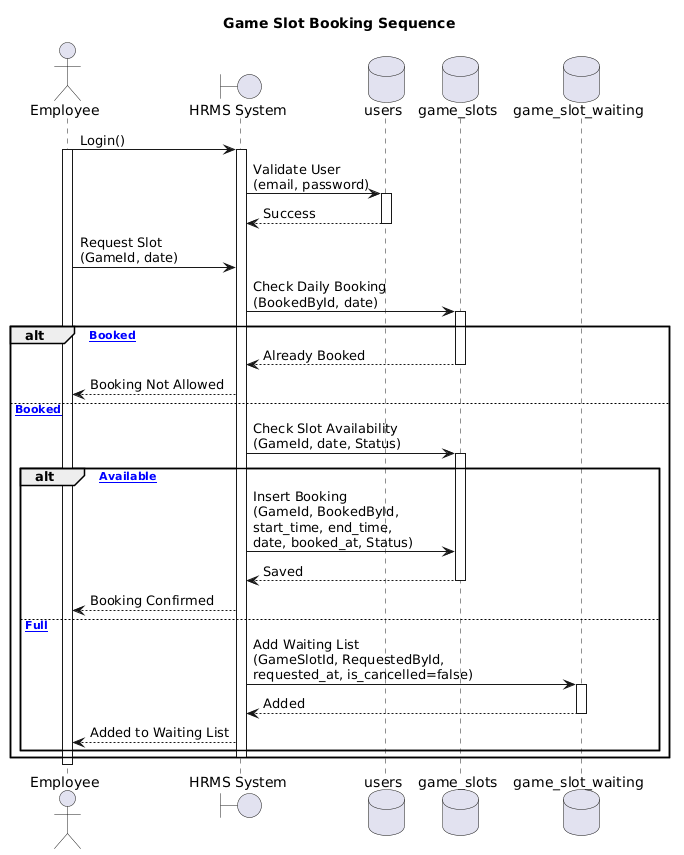

The diagram above was rendered by PlantUML. Its source (embedded in the PNG):
@startuml
title Game Slot Booking Sequence

actor Employee
boundary "HRMS System" as HRMS
database "users" as Users
database "game_slots" as GameSlots
database "game_slot_waiting" as GameSlotWaiting

Employee -> HRMS : Login()
activate Employee
activate HRMS
HRMS -> Users : Validate User\n(email, password)
activate Users
Users --> HRMS : Success
deactivate Users

Employee -> HRMS : Request Slot\n(GameId, date)
HRMS -> GameSlots : Check Daily Booking\n(BookedById, date)
activate GameSlots

alt [Already Booked]
    GameSlots --> HRMS : Already Booked
    deactivate GameSlots
    HRMS --> Employee : Booking Not Allowed

else [Not Booked]
    HRMS -> GameSlots : Check Slot Availability\n(GameId, date, Status)
    activate GameSlots

    alt [Slot Available]
        HRMS -> GameSlots : Insert Booking\n(GameId, BookedById,\nstart_time, end_time,\ndate, booked_at, Status)
        GameSlots --> HRMS : Saved
        deactivate GameSlots
        HRMS --> Employee : Booking Confirmed

    else [Slot Full]
        HRMS -> GameSlotWaiting : Add Waiting List\n(GameSlotId, RequestedById,\nrequested_at, is_cancelled=false)
        activate GameSlotWaiting
        GameSlotWaiting --> HRMS : Added
        deactivate GameSlotWaiting
        HRMS --> Employee : Added to Waiting List
    end
    deactivate HRMS

end

deactivate Employee
@enduml